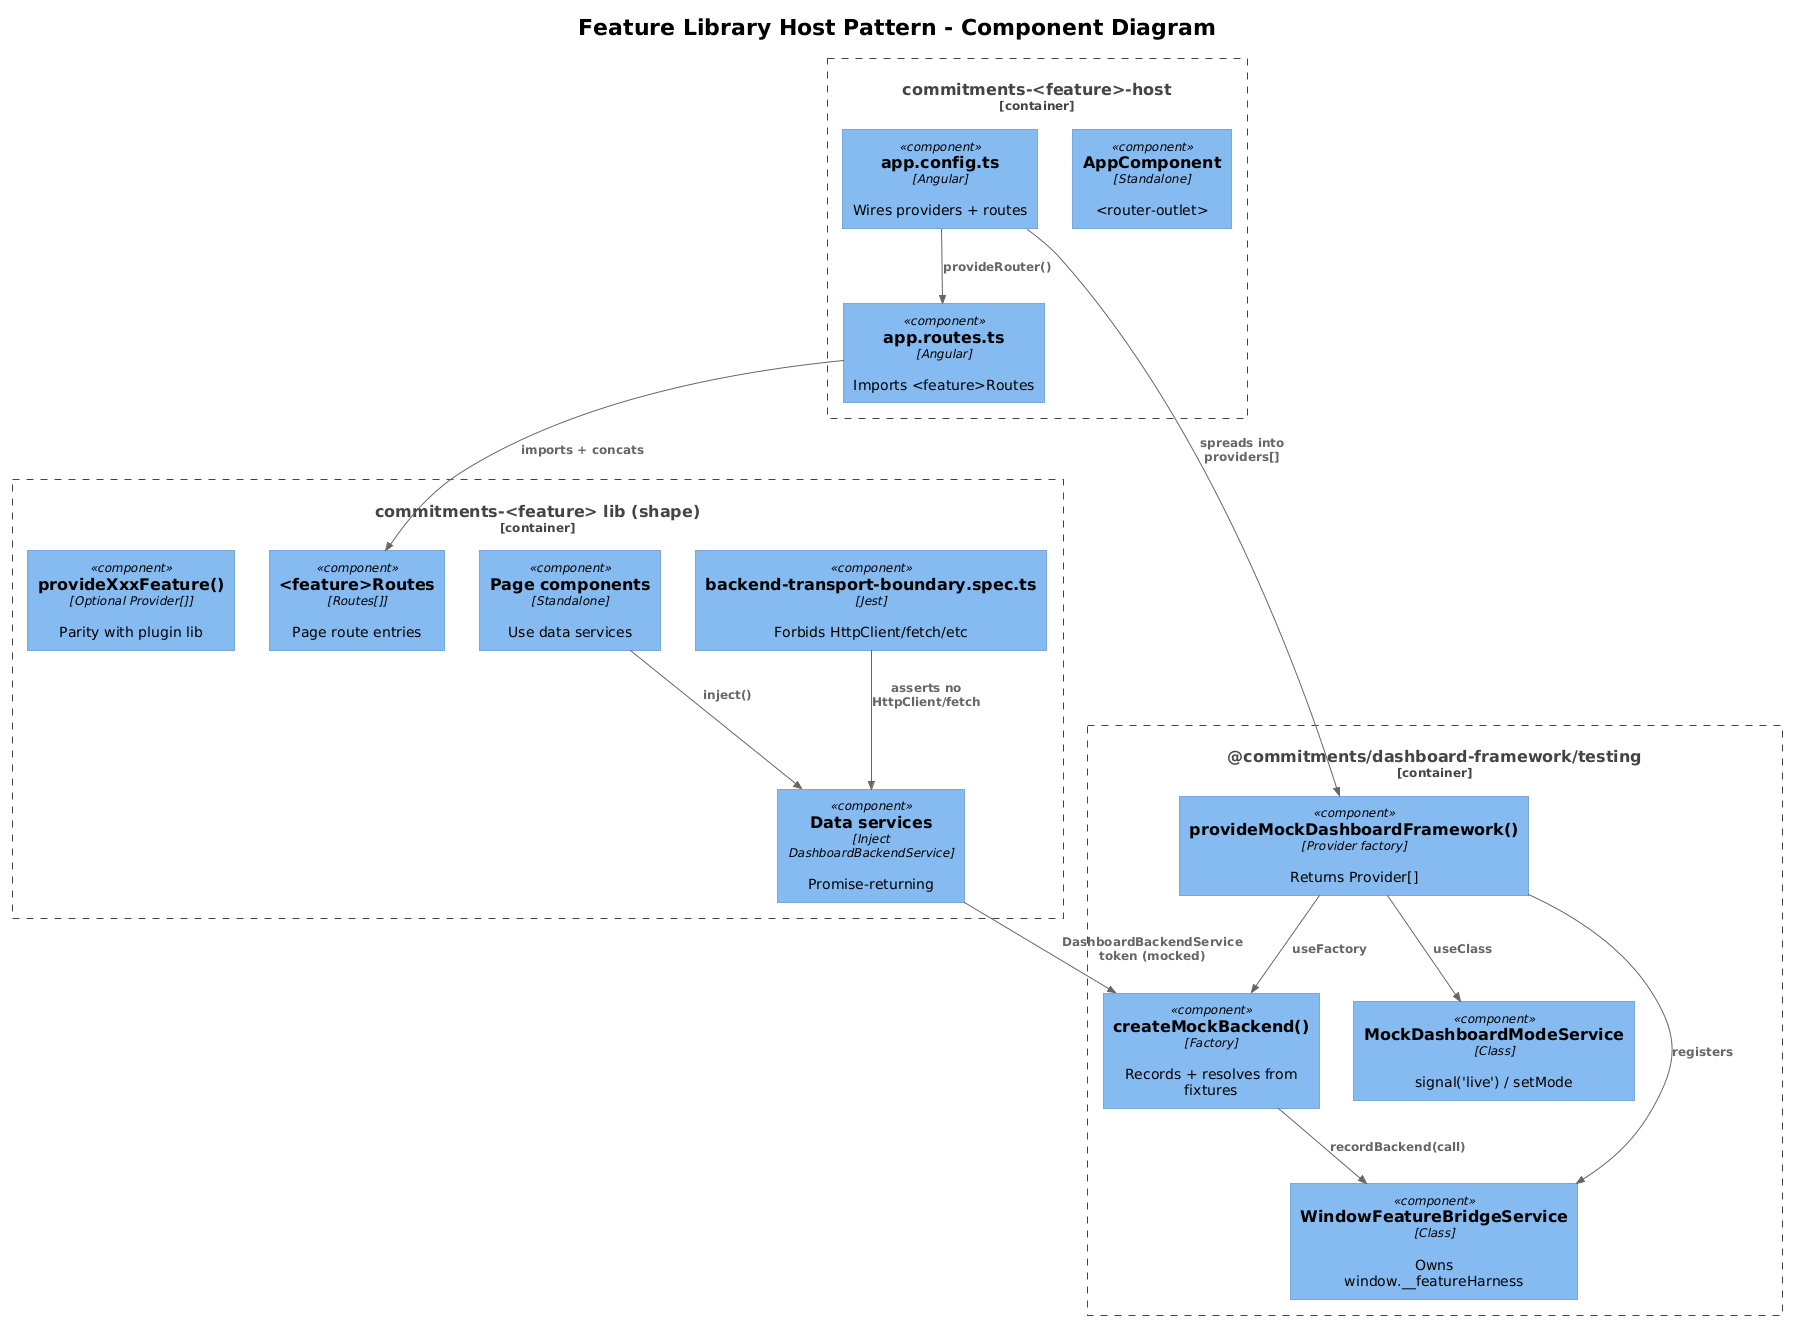

The diagram above was rendered by PlantUML. Its source (embedded in the PNG):
@startuml
!theme plain
!include <C4/C4_Component>

title Feature Library Host Pattern - Component Diagram

Container_Boundary(host, "commitments-<feature>-host") {
  Component(appCfg, "app.config.ts", "Angular", "Wires providers + routes")
  Component(appRoutes, "app.routes.ts", "Angular", "Imports <feature>Routes")
  Component(appShell, "AppComponent", "Standalone", "<router-outlet>")
}

Container_Boundary(testKit, "@commitments/dashboard-framework/testing") {
  Component(provider, "provideMockDashboardFramework()", "Provider factory", "Returns Provider[]")
  Component(mockBackend, "createMockBackend()", "Factory", "Records + resolves from fixtures")
  Component(mockMode, "MockDashboardModeService", "Class", "signal('live') / setMode")
  Component(bridgeSvc, "WindowFeatureBridgeService", "Class", "Owns window.__featureHarness")
}

Container_Boundary(libCommon, "commitments-<feature> lib (shape)") {
  Component(featProvider, "provideXxxFeature()", "Optional Provider[]", "Parity with plugin lib")
  Component(featRoutesC, "<feature>Routes", "Routes[]", "Page route entries")
  Component(libPage, "Page components", "Standalone", "Use data services")
  Component(libSvc, "Data services", "Inject DashboardBackendService", "Promise-returning")
  Component(boundarySpec, "backend-transport-boundary.spec.ts", "Jest", "Forbids HttpClient/fetch/etc")
}

Rel(appCfg, provider, "spreads into providers[]")
Rel(appCfg, appRoutes, "provideRouter()")
Rel(appRoutes, featRoutesC, "imports + concats")
Rel(provider, mockBackend, "useFactory")
Rel(provider, mockMode, "useClass")
Rel(provider, bridgeSvc, "registers")
Rel(mockBackend, bridgeSvc, "recordBackend(call)")
Rel(libPage, libSvc, "inject()")
Rel(libSvc, mockBackend, "DashboardBackendService token (mocked)")
Rel(boundarySpec, libSvc, "asserts no HttpClient/fetch")
@enduml